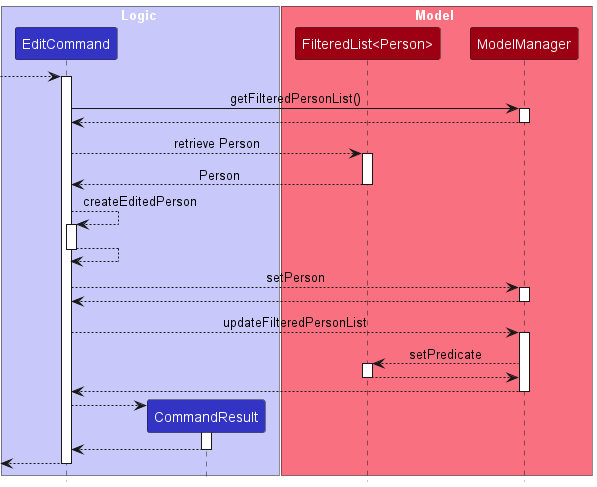

The diagram above was rendered by PlantUML. Its source (embedded in the PNG):
@startuml
!include ../style.puml
skinparam ArrowFontStyle plain

box Logic LOGIC_COLOR_T1
participant "EditCommand" as EditCommand LOGIC_COLOR
participant "CommandResult" as CommandResult LOGIC_COLOR
end box

box Model MODEL_COLOR_T1
participant "FilteredList<Person>" as ObservableList MODEL_COLOR
participant "ModelManager" as Model MODEL_COLOR
end box

--> EditCommand
activate EditCommand



EditCommand -> Model : getFilteredPersonList()
activate Model
Model --> EditCommand
deactivate Model


EditCommand --> ObservableList : retrieve Person
activate ObservableList
ObservableList --> EditCommand : Person
deactivate ObservableList

EditCommand --> EditCommand : createEditedPerson
activate EditCommand
EditCommand --> EditCommand
deactivate EditCommand

EditCommand --> Model : setPerson
activate Model
Model --> EditCommand
deactivate Model

EditCommand --> Model : updateFilteredPersonList
activate Model
Model --> ObservableList : setPredicate
activate ObservableList
ObservableList --> Model
deactivate ObservableList
Model --> EditCommand
deactivate Model




create CommandResult
EditCommand --> CommandResult
activate CommandResult
CommandResult --> EditCommand
deactivate CommandResult

[<-- EditCommand
deactivate EditCommand

@enduml